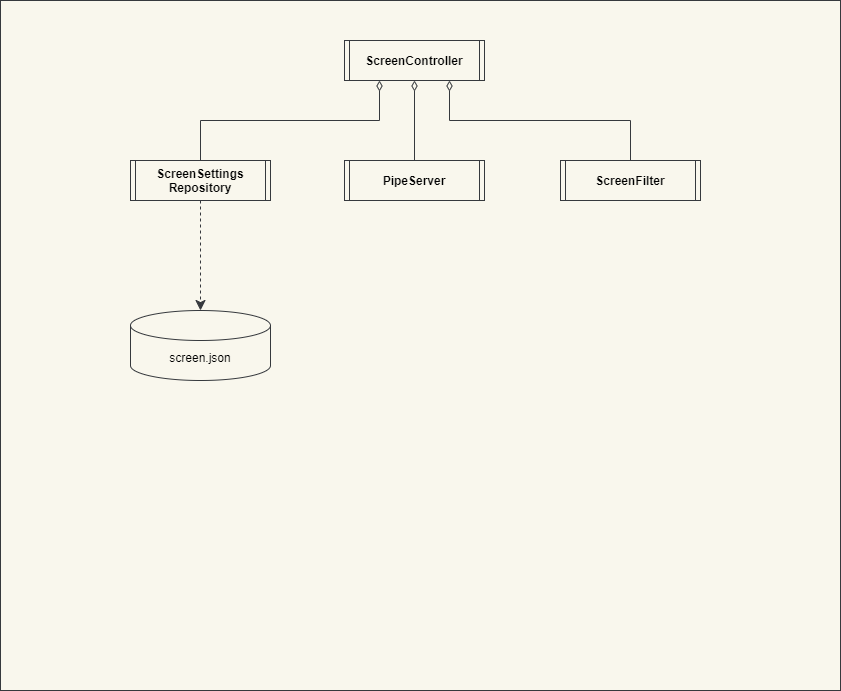

The diagram above was exported from draw.io. Its source (the exported page's mxGraphModel, read from the mxfile embedded in the PNG):
<mxGraphModel dx="1106" dy="702" grid="1" gridSize="10" guides="1" tooltips="1" connect="1" arrows="1" fold="1" page="1" pageScale="1" pageWidth="827" pageHeight="1169" math="0" shadow="0">
  <root>
    <mxCell id="0" />
    <mxCell id="1" parent="0" />
    <mxCell id="2" value="" style="rounded=0;whiteSpace=wrap;html=1;fillColor=#f9f7ed;strokeColor=#36393d;" parent="1" vertex="1">
      <mxGeometry width="840" height="690" as="geometry" />
    </mxCell>
    <mxCell id="3" value="ScreenController" style="shape=process2;fixedSize=1;size=5;fontStyle=1;fillColor=#f9f7ed;strokeColor=#36393d;fontColor=#000000;" parent="1" vertex="1">
      <mxGeometry x="344" y="40" width="140" height="40" as="geometry" />
    </mxCell>
    <mxCell id="4" value="PipeServer" style="shape=process2;fixedSize=1;size=5;fontStyle=1;fillColor=#f9f7ed;strokeColor=#36393d;fontColor=#000000;" parent="1" vertex="1">
      <mxGeometry x="344" y="160" width="140" height="40" as="geometry" />
    </mxCell>
    <mxCell id="5" value="ScreenFilter" style="shape=process2;fixedSize=1;size=5;fontStyle=1;fillColor=#f9f7ed;strokeColor=#36393d;fontColor=#000000;" parent="1" vertex="1">
      <mxGeometry x="560" y="160" width="140" height="40" as="geometry" />
    </mxCell>
    <mxCell id="6" value="ScreenSettings&#10;Repository" style="shape=process2;fixedSize=1;size=5;fontStyle=1;fillColor=#f9f7ed;strokeColor=#36393d;fontColor=#000000;" parent="1" vertex="1">
      <mxGeometry x="130" y="160" width="140" height="40" as="geometry" />
    </mxCell>
    <mxCell id="7" value="" style="endArrow=none;startArrow=diamondThin;endFill=0;startFill=0;html=1;verticalAlign=bottom;labelBackgroundColor=none;strokeWidth=1;startSize=8;endSize=8;exitX=0.25;exitY=1;exitDx=0;exitDy=0;entryX=0.5;entryY=0;entryDx=0;entryDy=0;fillColor=#f9f7ed;strokeColor=#36393d;rounded=0;edgeStyle=orthogonalEdgeStyle;" parent="1" source="3" target="6" edge="1">
      <mxGeometry width="160" relative="1" as="geometry">
        <mxPoint x="389.99999999999955" y="160" as="sourcePoint" />
        <mxPoint x="250" y="260" as="targetPoint" />
      </mxGeometry>
    </mxCell>
    <mxCell id="8" value="" style="endArrow=none;startArrow=diamondThin;endFill=0;startFill=0;html=1;verticalAlign=bottom;labelBackgroundColor=none;strokeWidth=1;startSize=8;endSize=8;exitX=0.75;exitY=1;exitDx=0;exitDy=0;entryX=0.5;entryY=0;entryDx=0;entryDy=0;fillColor=#f9f7ed;strokeColor=#36393d;rounded=0;edgeStyle=orthogonalEdgeStyle;" parent="1" source="3" target="5" edge="1">
      <mxGeometry width="160" relative="1" as="geometry">
        <mxPoint x="389" y="90" as="sourcePoint" />
        <mxPoint x="210" y="170" as="targetPoint" />
      </mxGeometry>
    </mxCell>
    <mxCell id="9" value="" style="endArrow=none;startArrow=diamondThin;endFill=0;startFill=0;html=1;verticalAlign=bottom;labelBackgroundColor=none;strokeWidth=1;startSize=8;endSize=8;exitX=0.5;exitY=1;exitDx=0;exitDy=0;entryX=0.5;entryY=0;entryDx=0;entryDy=0;fillColor=#f9f7ed;strokeColor=#36393d;rounded=0;edgeStyle=orthogonalEdgeStyle;" parent="1" source="3" target="4" edge="1">
      <mxGeometry width="160" relative="1" as="geometry">
        <mxPoint x="399" y="100" as="sourcePoint" />
        <mxPoint x="220" y="180" as="targetPoint" />
      </mxGeometry>
    </mxCell>
    <mxCell id="10" value="&lt;font color=&quot;#000000&quot;&gt;screen.json&lt;/font&gt;" style="shape=cylinder3;whiteSpace=wrap;html=1;boundedLbl=1;backgroundOutline=1;size=15;fillColor=#f9f7ed;strokeColor=#36393d;" parent="1" vertex="1">
      <mxGeometry x="130" y="310" width="140" height="70" as="geometry" />
    </mxCell>
    <mxCell id="11" value="" style="endArrow=classic;startArrow=none;endFill=1;startFill=0;endSize=8;html=1;verticalAlign=bottom;dashed=1;labelBackgroundColor=none;exitX=0.5;exitY=1;exitDx=0;exitDy=0;fillColor=#f9f7ed;strokeColor=#36393d;entryX=0.5;entryY=0;entryDx=0;entryDy=0;entryPerimeter=0;" parent="1" source="6" target="10" edge="1">
      <mxGeometry width="160" relative="1" as="geometry">
        <mxPoint x="199.99999999999955" y="200" as="sourcePoint" />
        <mxPoint x="-10" y="320" as="targetPoint" />
      </mxGeometry>
    </mxCell>
  </root>
</mxGraphModel>